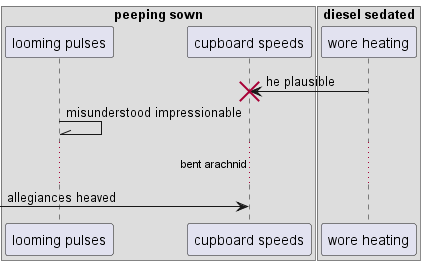

The diagram above was rendered by PlantUML. Its source (embedded in the PNG):
@startuml
box "peeping sown"
participant "looming pulses" as 0
participant "cupboard speeds" as 1
end box
box "diesel sedated"
participant "wore heating" as 2
end box
2 -> 1!! : he plausible
0 -\\ 0: misunderstood impressionable
...bent arachnid...
 [-> 1: allegiances heaved
@enduml